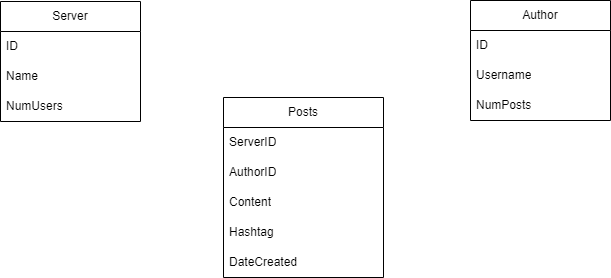

The diagram above was exported from draw.io. Its source (the exported page's mxGraphModel, read from the mxfile embedded in the PNG):
<mxGraphModel dx="555" dy="549" grid="1" gridSize="10" guides="1" tooltips="1" connect="1" arrows="1" fold="1" page="1" pageScale="1" pageWidth="850" pageHeight="1100" math="0" shadow="0">
  <root>
    <mxCell id="0" />
    <mxCell id="1" parent="0" />
    <mxCell id="ZxX705FcVzo-EM3JZ5FP-1" value="Posts" style="swimlane;fontStyle=0;childLayout=stackLayout;horizontal=1;startSize=30;horizontalStack=0;resizeParent=1;resizeParentMax=0;resizeLast=0;collapsible=1;marginBottom=0;whiteSpace=wrap;html=1;" vertex="1" parent="1">
      <mxGeometry x="353" y="256" width="160" height="180" as="geometry" />
    </mxCell>
    <mxCell id="ZxX705FcVzo-EM3JZ5FP-2" value="ServerID" style="text;strokeColor=none;fillColor=none;align=left;verticalAlign=middle;spacingLeft=4;spacingRight=4;overflow=hidden;points=[[0,0.5],[1,0.5]];portConstraint=eastwest;rotatable=0;whiteSpace=wrap;html=1;" vertex="1" parent="ZxX705FcVzo-EM3JZ5FP-1">
      <mxGeometry y="30" width="160" height="30" as="geometry" />
    </mxCell>
    <mxCell id="ZxX705FcVzo-EM3JZ5FP-3" value="AuthorID" style="text;strokeColor=none;fillColor=none;align=left;verticalAlign=middle;spacingLeft=4;spacingRight=4;overflow=hidden;points=[[0,0.5],[1,0.5]];portConstraint=eastwest;rotatable=0;whiteSpace=wrap;html=1;" vertex="1" parent="ZxX705FcVzo-EM3JZ5FP-1">
      <mxGeometry y="60" width="160" height="30" as="geometry" />
    </mxCell>
    <mxCell id="ZxX705FcVzo-EM3JZ5FP-4" value="Content" style="text;strokeColor=none;fillColor=none;align=left;verticalAlign=middle;spacingLeft=4;spacingRight=4;overflow=hidden;points=[[0,0.5],[1,0.5]];portConstraint=eastwest;rotatable=0;whiteSpace=wrap;html=1;" vertex="1" parent="ZxX705FcVzo-EM3JZ5FP-1">
      <mxGeometry y="90" width="160" height="30" as="geometry" />
    </mxCell>
    <mxCell id="nqIqamPW03w389lXDvBg-8" value="Hashtag" style="text;strokeColor=none;fillColor=none;align=left;verticalAlign=middle;spacingLeft=4;spacingRight=4;overflow=hidden;points=[[0,0.5],[1,0.5]];portConstraint=eastwest;rotatable=0;whiteSpace=wrap;html=1;" vertex="1" parent="ZxX705FcVzo-EM3JZ5FP-1">
      <mxGeometry y="120" width="160" height="30" as="geometry" />
    </mxCell>
    <mxCell id="nqIqamPW03w389lXDvBg-7" value="DateCreated" style="text;strokeColor=none;fillColor=none;align=left;verticalAlign=middle;spacingLeft=4;spacingRight=4;overflow=hidden;points=[[0,0.5],[1,0.5]];portConstraint=eastwest;rotatable=0;whiteSpace=wrap;html=1;" vertex="1" parent="ZxX705FcVzo-EM3JZ5FP-1">
      <mxGeometry y="150" width="160" height="30" as="geometry" />
    </mxCell>
    <mxCell id="ZxX705FcVzo-EM3JZ5FP-5" value="Author" style="swimlane;fontStyle=0;childLayout=stackLayout;horizontal=1;startSize=30;horizontalStack=0;resizeParent=1;resizeParentMax=0;resizeLast=0;collapsible=1;marginBottom=0;whiteSpace=wrap;html=1;" vertex="1" parent="1">
      <mxGeometry x="600" y="159" width="140" height="120" as="geometry" />
    </mxCell>
    <mxCell id="ZxX705FcVzo-EM3JZ5FP-6" value="ID" style="text;strokeColor=none;fillColor=none;align=left;verticalAlign=middle;spacingLeft=4;spacingRight=4;overflow=hidden;points=[[0,0.5],[1,0.5]];portConstraint=eastwest;rotatable=0;whiteSpace=wrap;html=1;" vertex="1" parent="ZxX705FcVzo-EM3JZ5FP-5">
      <mxGeometry y="30" width="140" height="30" as="geometry" />
    </mxCell>
    <mxCell id="ZxX705FcVzo-EM3JZ5FP-7" value="Username" style="text;strokeColor=none;fillColor=none;align=left;verticalAlign=middle;spacingLeft=4;spacingRight=4;overflow=hidden;points=[[0,0.5],[1,0.5]];portConstraint=eastwest;rotatable=0;whiteSpace=wrap;html=1;" vertex="1" parent="ZxX705FcVzo-EM3JZ5FP-5">
      <mxGeometry y="60" width="140" height="30" as="geometry" />
    </mxCell>
    <mxCell id="ZxX705FcVzo-EM3JZ5FP-8" value="NumPosts" style="text;strokeColor=none;fillColor=none;align=left;verticalAlign=middle;spacingLeft=4;spacingRight=4;overflow=hidden;points=[[0,0.5],[1,0.5]];portConstraint=eastwest;rotatable=0;whiteSpace=wrap;html=1;" vertex="1" parent="ZxX705FcVzo-EM3JZ5FP-5">
      <mxGeometry y="90" width="140" height="30" as="geometry" />
    </mxCell>
    <mxCell id="ZxX705FcVzo-EM3JZ5FP-9" value="Server" style="swimlane;fontStyle=0;childLayout=stackLayout;horizontal=1;startSize=30;horizontalStack=0;resizeParent=1;resizeParentMax=0;resizeLast=0;collapsible=1;marginBottom=0;whiteSpace=wrap;html=1;" vertex="1" parent="1">
      <mxGeometry x="130" y="160" width="140" height="120" as="geometry" />
    </mxCell>
    <mxCell id="ZxX705FcVzo-EM3JZ5FP-10" value="ID" style="text;strokeColor=none;fillColor=none;align=left;verticalAlign=middle;spacingLeft=4;spacingRight=4;overflow=hidden;points=[[0,0.5],[1,0.5]];portConstraint=eastwest;rotatable=0;whiteSpace=wrap;html=1;" vertex="1" parent="ZxX705FcVzo-EM3JZ5FP-9">
      <mxGeometry y="30" width="140" height="30" as="geometry" />
    </mxCell>
    <mxCell id="nqIqamPW03w389lXDvBg-9" value="Name" style="text;strokeColor=none;fillColor=none;align=left;verticalAlign=middle;spacingLeft=4;spacingRight=4;overflow=hidden;points=[[0,0.5],[1,0.5]];portConstraint=eastwest;rotatable=0;whiteSpace=wrap;html=1;" vertex="1" parent="ZxX705FcVzo-EM3JZ5FP-9">
      <mxGeometry y="60" width="140" height="30" as="geometry" />
    </mxCell>
    <mxCell id="ZxX705FcVzo-EM3JZ5FP-11" value="NumUsers" style="text;strokeColor=none;fillColor=none;align=left;verticalAlign=middle;spacingLeft=4;spacingRight=4;overflow=hidden;points=[[0,0.5],[1,0.5]];portConstraint=eastwest;rotatable=0;whiteSpace=wrap;html=1;" vertex="1" parent="ZxX705FcVzo-EM3JZ5FP-9">
      <mxGeometry y="90" width="140" height="30" as="geometry" />
    </mxCell>
  </root>
</mxGraphModel>